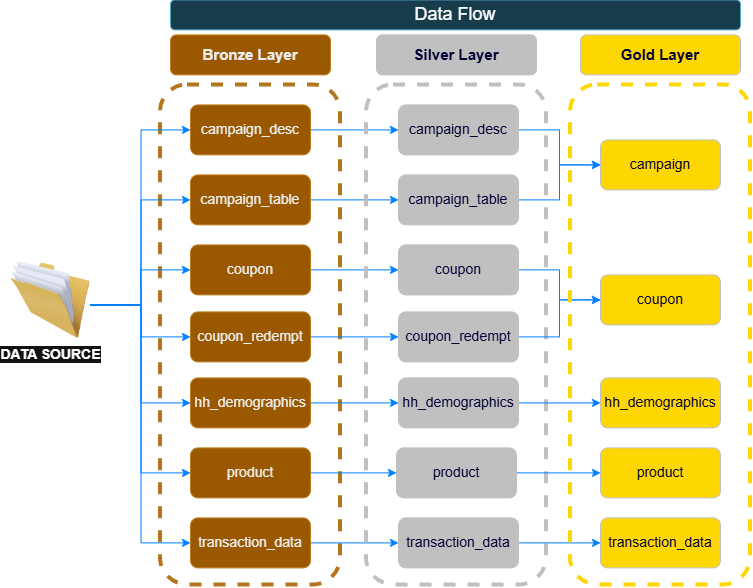

The diagram above was exported from draw.io. Its source (the exported page's mxGraphModel, read from the mxfile embedded in the PNG):
<mxGraphModel dx="2028" dy="701" grid="1" gridSize="10" guides="1" tooltips="1" connect="1" arrows="1" fold="1" page="1" pageScale="1" pageWidth="850" pageHeight="1100" math="0" shadow="0">
  <root>
    <mxCell id="0" />
    <mxCell id="1" parent="0" />
    <mxCell id="u4swYFma3TAW3rlBUvYI-11" parent="1" style="rounded=1;whiteSpace=wrap;html=1;fillColor=none;fontColor=#000000;strokeColor=light-dark(#BD7000,#B4761C);dashed=1;perimeterSpacing=8;strokeWidth=4;" value="" vertex="1">
      <mxGeometry height="500" width="180" x="-590" y="245" as="geometry" />
    </mxCell>
    <mxCell id="CAtlQKOG3vTEivlR7dcB-27" edge="1" parent="1" source="u4swYFma3TAW3rlBUvYI-4" style="edgeStyle=orthogonalEdgeStyle;rounded=0;orthogonalLoop=1;jettySize=auto;html=1;strokeColor=light-dark(#000000,#007FFF);" target="CAtlQKOG3vTEivlR7dcB-3" value="">
      <mxGeometry relative="1" as="geometry" />
    </mxCell>
    <mxCell id="u4swYFma3TAW3rlBUvYI-4" parent="1" style="rounded=1;whiteSpace=wrap;html=1;fillColor=#f0a30a;fontColor=#000000;strokeColor=#BD7000;fontSize=14;" value="campaign_desc" vertex="1">
      <mxGeometry height="50" width="120" x="-560" y="265" as="geometry" />
    </mxCell>
    <mxCell id="CAtlQKOG3vTEivlR7dcB-28" edge="1" parent="1" source="u4swYFma3TAW3rlBUvYI-5" style="edgeStyle=orthogonalEdgeStyle;rounded=0;orthogonalLoop=1;jettySize=auto;html=1;strokeColor=light-dark(#000000,#007FFF);" target="CAtlQKOG3vTEivlR7dcB-4" value="">
      <mxGeometry relative="1" as="geometry" />
    </mxCell>
    <mxCell id="u4swYFma3TAW3rlBUvYI-5" parent="1" style="rounded=1;whiteSpace=wrap;html=1;fillColor=#f0a30a;fontColor=#000000;strokeColor=#BD7000;fontSize=14;" value="campaign_table" vertex="1">
      <mxGeometry height="50" width="120" x="-560" y="335" as="geometry" />
    </mxCell>
    <mxCell id="CAtlQKOG3vTEivlR7dcB-29" edge="1" parent="1" source="u4swYFma3TAW3rlBUvYI-6" style="edgeStyle=orthogonalEdgeStyle;rounded=0;orthogonalLoop=1;jettySize=auto;html=1;strokeColor=light-dark(#000000,#007FFF);" target="CAtlQKOG3vTEivlR7dcB-5" value="">
      <mxGeometry relative="1" as="geometry" />
    </mxCell>
    <mxCell id="u4swYFma3TAW3rlBUvYI-6" parent="1" style="rounded=1;whiteSpace=wrap;html=1;fillColor=#f0a30a;fontColor=#000000;strokeColor=#BD7000;fontSize=14;" value="coupon" vertex="1">
      <mxGeometry height="50" width="120" x="-560" y="405" as="geometry" />
    </mxCell>
    <mxCell id="CAtlQKOG3vTEivlR7dcB-32" edge="1" parent="1" source="u4swYFma3TAW3rlBUvYI-7" style="edgeStyle=orthogonalEdgeStyle;rounded=0;orthogonalLoop=1;jettySize=auto;html=1;strokeColor=light-dark(#000000,#007FFF);" target="CAtlQKOG3vTEivlR7dcB-6" value="">
      <mxGeometry relative="1" as="geometry" />
    </mxCell>
    <mxCell id="u4swYFma3TAW3rlBUvYI-7" parent="1" style="rounded=1;whiteSpace=wrap;html=1;fillColor=#f0a30a;fontColor=#000000;strokeColor=#BD7000;fontSize=14;" value="hh_demographics" vertex="1">
      <mxGeometry height="50" width="120" x="-560" y="538" as="geometry" />
    </mxCell>
    <mxCell id="CAtlQKOG3vTEivlR7dcB-25" edge="1" parent="1" source="u4swYFma3TAW3rlBUvYI-8" style="edgeStyle=orthogonalEdgeStyle;rounded=0;orthogonalLoop=1;jettySize=auto;html=1;exitX=1;exitY=0.5;exitDx=0;exitDy=0;strokeColor=light-dark(#000000,#007FFF);" target="CAtlQKOG3vTEivlR7dcB-7">
      <mxGeometry relative="1" as="geometry" />
    </mxCell>
    <mxCell id="u4swYFma3TAW3rlBUvYI-8" parent="1" style="rounded=1;whiteSpace=wrap;html=1;fillColor=#f0a30a;fontColor=#000000;strokeColor=#BD7000;fontSize=14;" value="product&lt;span style=&quot;color: rgba(0, 0, 0, 0); font-family: monospace; font-size: 0px; text-align: start; white-space: nowrap;&quot;&gt;%3CmxGraphModel%3E%3Croot%3E%3CmxCell%20id%3D%220%22%2F%3E%3CmxCell%20id%3D%221%22%20parent%3D%220%22%2F%3E%3CmxCell%20id%3D%222%22%20parent%3D%221%22%20style%3D%22rounded%3D1%3BwhiteSpace%3Dwrap%3Bhtml%3D1%3BfillColor%3D%23f0a30a%3BfontColor%3D%23000000%3BstrokeColor%3D%23BD7000%3BfontSize%3D14%3B%22%20value%3D%22campaign_table%22%20vertex%3D%221%22%3E%3CmxGeometry%20height%3D%2250%22%20width%3D%22120%22%20x%3D%22160%22%20y%3D%22340%22%20as%3D%22geometry%22%2F%3E%3C%2FmxCell%3E%3C%2Froot%3E%3C%2FmxGraphModel%3E&lt;/span&gt;" vertex="1">
      <mxGeometry height="50" width="120" x="-560" y="608" as="geometry" />
    </mxCell>
    <mxCell id="CAtlQKOG3vTEivlR7dcB-33" edge="1" parent="1" source="u4swYFma3TAW3rlBUvYI-9" style="edgeStyle=orthogonalEdgeStyle;rounded=0;orthogonalLoop=1;jettySize=auto;html=1;strokeColor=light-dark(#000000,#007FFF);" target="CAtlQKOG3vTEivlR7dcB-8" value="">
      <mxGeometry relative="1" as="geometry" />
    </mxCell>
    <mxCell id="u4swYFma3TAW3rlBUvYI-9" parent="1" style="rounded=1;whiteSpace=wrap;html=1;fillColor=#f0a30a;fontColor=#000000;strokeColor=#BD7000;fontSize=14;" value="transaction_data" vertex="1">
      <mxGeometry height="50" width="120" x="-560" y="678" as="geometry" />
    </mxCell>
    <mxCell id="CAtlQKOG3vTEivlR7dcB-31" edge="1" parent="1" source="u4swYFma3TAW3rlBUvYI-10" style="edgeStyle=orthogonalEdgeStyle;rounded=0;orthogonalLoop=1;jettySize=auto;html=1;strokeColor=light-dark(#000000,#007FFF);" target="CAtlQKOG3vTEivlR7dcB-9" value="">
      <mxGeometry relative="1" as="geometry" />
    </mxCell>
    <mxCell id="u4swYFma3TAW3rlBUvYI-10" parent="1" style="rounded=1;whiteSpace=wrap;html=1;fillColor=#f0a30a;fontColor=#000000;strokeColor=#BD7000;fontSize=14;" value="coupon_redempt" vertex="1">
      <mxGeometry height="50" width="120" x="-560" y="472" as="geometry" />
    </mxCell>
    <mxCell id="u4swYFma3TAW3rlBUvYI-12" parent="1" style="rounded=1;whiteSpace=wrap;html=1;fontSize=15;fillColor=#f0a30a;fontColor=#000000;strokeColor=#BD7000;fontStyle=1" value="Bronze Layer" vertex="1">
      <mxGeometry height="40" width="160" x="-580" y="195" as="geometry" />
    </mxCell>
    <mxCell id="94JkpEwPrUjg4g3cCSg--6" edge="1" parent="1" style="edgeStyle=orthogonalEdgeStyle;rounded=0;orthogonalLoop=1;jettySize=auto;html=1;exitX=1;exitY=0.5;exitDx=0;exitDy=0;entryX=0;entryY=0.5;entryDx=0;entryDy=0;strokeColor=light-dark(#000000,#007FFF);" target="u4swYFma3TAW3rlBUvYI-10">
      <mxGeometry relative="1" as="geometry">
        <mxPoint x="-660" y="465" as="sourcePoint" />
      </mxGeometry>
    </mxCell>
    <mxCell id="94JkpEwPrUjg4g3cCSg--11" edge="1" parent="1" style="edgeStyle=orthogonalEdgeStyle;rounded=0;orthogonalLoop=1;jettySize=auto;html=1;exitX=1;exitY=0.5;exitDx=0;exitDy=0;entryX=0;entryY=0.5;entryDx=0;entryDy=0;strokeColor=light-dark(#000000,#007FFF);" target="u4swYFma3TAW3rlBUvYI-5">
      <mxGeometry relative="1" as="geometry">
        <mxPoint x="-660" y="465" as="sourcePoint" />
      </mxGeometry>
    </mxCell>
    <mxCell id="94JkpEwPrUjg4g3cCSg--13" edge="1" parent="1" style="edgeStyle=orthogonalEdgeStyle;rounded=0;orthogonalLoop=1;jettySize=auto;html=1;exitX=1;exitY=0.5;exitDx=0;exitDy=0;entryX=0;entryY=0.5;entryDx=0;entryDy=0;strokeColor=light-dark(#000000,#007FFF);" target="u4swYFma3TAW3rlBUvYI-7">
      <mxGeometry relative="1" as="geometry">
        <mxPoint x="-660" y="465" as="sourcePoint" />
      </mxGeometry>
    </mxCell>
    <mxCell id="94JkpEwPrUjg4g3cCSg--14" edge="1" parent="1" style="edgeStyle=orthogonalEdgeStyle;rounded=0;orthogonalLoop=1;jettySize=auto;html=1;exitX=1;exitY=0.5;exitDx=0;exitDy=0;entryX=0;entryY=0.5;entryDx=0;entryDy=0;strokeColor=light-dark(#000000,#007FFF);" target="u4swYFma3TAW3rlBUvYI-4">
      <mxGeometry relative="1" as="geometry">
        <mxPoint x="-660" y="465" as="sourcePoint" />
      </mxGeometry>
    </mxCell>
    <mxCell id="94JkpEwPrUjg4g3cCSg--15" edge="1" parent="1" style="edgeStyle=orthogonalEdgeStyle;rounded=0;orthogonalLoop=1;jettySize=auto;html=1;exitX=1;exitY=0.5;exitDx=0;exitDy=0;entryX=0;entryY=0.5;entryDx=0;entryDy=0;strokeColor=light-dark(#000000,#007FFF);" target="u4swYFma3TAW3rlBUvYI-8">
      <mxGeometry relative="1" as="geometry">
        <mxPoint x="-660" y="465" as="sourcePoint" />
      </mxGeometry>
    </mxCell>
    <mxCell id="94JkpEwPrUjg4g3cCSg--16" edge="1" parent="1" style="edgeStyle=orthogonalEdgeStyle;rounded=0;orthogonalLoop=1;jettySize=auto;html=1;exitX=1;exitY=0.5;exitDx=0;exitDy=0;entryX=0;entryY=0.5;entryDx=0;entryDy=0;strokeColor=light-dark(#000000,#007FFF);" target="u4swYFma3TAW3rlBUvYI-9">
      <mxGeometry relative="1" as="geometry">
        <mxPoint x="-660" y="465" as="sourcePoint" />
      </mxGeometry>
    </mxCell>
    <mxCell id="94JkpEwPrUjg4g3cCSg--17" edge="1" parent="1" style="edgeStyle=orthogonalEdgeStyle;rounded=0;orthogonalLoop=1;jettySize=auto;html=1;exitX=1;exitY=0.5;exitDx=0;exitDy=0;entryX=0;entryY=0.5;entryDx=0;entryDy=0;strokeColor=light-dark(#000000,#007FFF);" target="u4swYFma3TAW3rlBUvYI-6">
      <mxGeometry relative="1" as="geometry">
        <Array as="points">
          <mxPoint x="-609.48" y="465" />
          <mxPoint x="-609.48" y="452" />
          <mxPoint x="-610" y="452" />
          <mxPoint x="-610" y="430" />
        </Array>
        <mxPoint x="-660" y="465" as="sourcePoint" />
      </mxGeometry>
    </mxCell>
    <mxCell id="94JkpEwPrUjg4g3cCSg--1" parent="1" style="image;html=1;image=img/lib/clip_art/general/Full_Folder_128x128.png" value="&lt;font style=&quot;font-size: 14px;&quot;&gt;&lt;b&gt;DATA SOURCE&lt;/b&gt;&lt;/font&gt;" vertex="1">
      <mxGeometry height="80" width="80" x="-740" y="420" as="geometry" />
    </mxCell>
    <mxCell id="CAtlQKOG3vTEivlR7dcB-2" parent="1" style="rounded=1;whiteSpace=wrap;html=1;fillColor=none;fontColor=#000000;strokeColor=light-dark(#BD7000,#C0C0C0);dashed=1;perimeterSpacing=8;strokeWidth=4;" value="" vertex="1">
      <mxGeometry height="500" width="180" x="-384" y="245" as="geometry" />
    </mxCell>
    <mxCell id="ZIT4S7pLg6KlG19TVmwv-8" edge="1" parent="1" source="CAtlQKOG3vTEivlR7dcB-3" style="edgeStyle=orthogonalEdgeStyle;rounded=0;orthogonalLoop=1;jettySize=auto;html=1;exitX=1;exitY=0.5;exitDx=0;exitDy=0;strokeColor=light-dark(#000000,#007FFF);" target="ZIT4S7pLg6KlG19TVmwv-1">
      <mxGeometry relative="1" as="geometry" />
    </mxCell>
    <mxCell id="CAtlQKOG3vTEivlR7dcB-3" parent="1" style="rounded=1;whiteSpace=wrap;html=1;fillColor=light-dark(#F0A30A,#C0C0C0);fontColor=light-dark(#000000,#000033);strokeColor=light-dark(#BD7000,#C0C0C0);fontSize=14;" value="campaign_desc" vertex="1">
      <mxGeometry height="50" width="120" x="-352" y="265" as="geometry" />
    </mxCell>
    <mxCell id="ZIT4S7pLg6KlG19TVmwv-9" edge="1" parent="1" source="CAtlQKOG3vTEivlR7dcB-4" style="edgeStyle=orthogonalEdgeStyle;rounded=0;orthogonalLoop=1;jettySize=auto;html=1;exitX=1;exitY=0.5;exitDx=0;exitDy=0;entryX=0;entryY=0.5;entryDx=0;entryDy=0;strokeColor=light-dark(#000000,#007FFF);" target="ZIT4S7pLg6KlG19TVmwv-1">
      <mxGeometry relative="1" as="geometry" />
    </mxCell>
    <mxCell id="CAtlQKOG3vTEivlR7dcB-4" parent="1" style="rounded=1;whiteSpace=wrap;html=1;fillColor=light-dark(#F0A30A,#C0C0C0);fontColor=light-dark(#000000,#000033);strokeColor=light-dark(#BD7000,#C0C0C0);fontSize=14;" value="campaign_table" vertex="1">
      <mxGeometry height="50" width="120" x="-352" y="335" as="geometry" />
    </mxCell>
    <mxCell id="ZIT4S7pLg6KlG19TVmwv-18" edge="1" parent="1" source="CAtlQKOG3vTEivlR7dcB-5" style="edgeStyle=orthogonalEdgeStyle;rounded=0;orthogonalLoop=1;jettySize=auto;html=1;exitX=1;exitY=0.5;exitDx=0;exitDy=0;entryX=0;entryY=0.5;entryDx=0;entryDy=0;strokeColor=light-dark(#000000,#007FFF);" target="ZIT4S7pLg6KlG19TVmwv-2">
      <mxGeometry relative="1" as="geometry" />
    </mxCell>
    <mxCell id="CAtlQKOG3vTEivlR7dcB-5" parent="1" style="rounded=1;whiteSpace=wrap;html=1;fillColor=light-dark(#F0A30A,#C0C0C0);fontColor=light-dark(#000000,#000033);strokeColor=light-dark(#BD7000,#C0C0C0);fontSize=14;" value="coupon" vertex="1">
      <mxGeometry height="50" width="120" x="-352" y="405" as="geometry" />
    </mxCell>
    <mxCell id="ZIT4S7pLg6KlG19TVmwv-14" edge="1" parent="1" source="CAtlQKOG3vTEivlR7dcB-6" style="edgeStyle=orthogonalEdgeStyle;rounded=0;orthogonalLoop=1;jettySize=auto;html=1;exitX=1;exitY=0.5;exitDx=0;exitDy=0;strokeColor=light-dark(#000000,#007FFF);" target="ZIT4S7pLg6KlG19TVmwv-3">
      <mxGeometry relative="1" as="geometry" />
    </mxCell>
    <mxCell id="CAtlQKOG3vTEivlR7dcB-6" parent="1" style="rounded=1;whiteSpace=wrap;html=1;fillColor=light-dark(#F0A30A,#C0C0C0);fontColor=light-dark(#000000,#000033);strokeColor=light-dark(#BD7000,#C0C0C0);fontSize=14;" value="hh_demographics" vertex="1">
      <mxGeometry height="50" width="120" x="-352" y="538" as="geometry" />
    </mxCell>
    <mxCell id="ZIT4S7pLg6KlG19TVmwv-15" edge="1" parent="1" source="CAtlQKOG3vTEivlR7dcB-7" style="edgeStyle=orthogonalEdgeStyle;rounded=0;orthogonalLoop=1;jettySize=auto;html=1;exitX=1;exitY=0.5;exitDx=0;exitDy=0;strokeColor=light-dark(#000000,#007FFF);" target="ZIT4S7pLg6KlG19TVmwv-6">
      <mxGeometry relative="1" as="geometry" />
    </mxCell>
    <mxCell id="CAtlQKOG3vTEivlR7dcB-7" parent="1" style="rounded=1;whiteSpace=wrap;html=1;fillColor=light-dark(#F0A30A,#C0C0C0);fontColor=light-dark(#000000,#000033);strokeColor=light-dark(#BD7000,#C0C0C0);fontSize=14;" value="product&lt;span style=&quot;font-family: monospace; font-size: 0px; text-align: start; white-space: nowrap;&quot;&gt;%3CmxGraphModel%3E%3Croot%3E%3CmxCell%20id%3D%220%22%2F%3E%3CmxCell%20id%3D%221%22%20parent%3D%220%22%2F%3E%3CmxCell%20id%3D%222%22%20parent%3D%221%22%20style%3D%22rounded%3D1%3BwhiteSpace%3Dwrap%3Bhtml%3D1%3BfillColor%3D%23f0a30a%3BfontColor%3D%23000000%3BstrokeColor%3D%23BD7000%3BfontSize%3D14%3B%22%20value%3D%22campaign_table%22%20vertex%3D%221%22%3E%3CmxGeometry%20height%3D%2250%22%20width%3D%22120%22%20x%3D%22160%22%20y%3D%22340%22%20as%3D%22geometry%22%2F%3E%3C%2FmxCell%3E%3C%2Froot%3E%3C%2FmxGraphModel%3E&lt;/span&gt;" vertex="1">
      <mxGeometry height="50" width="120" x="-354" y="608" as="geometry" />
    </mxCell>
    <mxCell id="ZIT4S7pLg6KlG19TVmwv-16" edge="1" parent="1" source="CAtlQKOG3vTEivlR7dcB-8" style="edgeStyle=orthogonalEdgeStyle;rounded=0;orthogonalLoop=1;jettySize=auto;html=1;exitX=1;exitY=0.5;exitDx=0;exitDy=0;entryX=0;entryY=0.5;entryDx=0;entryDy=0;strokeColor=light-dark(#000000,#007FFF);" target="ZIT4S7pLg6KlG19TVmwv-7">
      <mxGeometry relative="1" as="geometry" />
    </mxCell>
    <mxCell id="CAtlQKOG3vTEivlR7dcB-8" parent="1" style="rounded=1;whiteSpace=wrap;html=1;fillColor=light-dark(#F0A30A,#C0C0C0);fontColor=light-dark(#000000,#000033);strokeColor=light-dark(#BD7000,#C0C0C0);fontSize=14;" value="transaction_data" vertex="1">
      <mxGeometry height="50" width="120" x="-352" y="678" as="geometry" />
    </mxCell>
    <mxCell id="ZIT4S7pLg6KlG19TVmwv-19" edge="1" parent="1" source="CAtlQKOG3vTEivlR7dcB-9" style="edgeStyle=orthogonalEdgeStyle;rounded=0;orthogonalLoop=1;jettySize=auto;html=1;exitX=1;exitY=0.5;exitDx=0;exitDy=0;entryX=0;entryY=0.5;entryDx=0;entryDy=0;strokeColor=light-dark(#000000,#007FFF);" target="ZIT4S7pLg6KlG19TVmwv-2">
      <mxGeometry relative="1" as="geometry" />
    </mxCell>
    <mxCell id="CAtlQKOG3vTEivlR7dcB-9" parent="1" style="rounded=1;whiteSpace=wrap;html=1;fillColor=light-dark(#F0A30A,#C0C0C0);fontColor=light-dark(#000000,#000033);strokeColor=light-dark(#BD7000,#C0C0C0);fontSize=14;" value="coupon_redempt" vertex="1">
      <mxGeometry height="50" width="120" x="-352" y="472" as="geometry" />
    </mxCell>
    <mxCell id="CAtlQKOG3vTEivlR7dcB-10" parent="1" style="rounded=1;whiteSpace=wrap;html=1;fontSize=15;fillColor=light-dark(#F0A30A,#C0C0C0);fontColor=light-dark(#000000,#000033);strokeColor=light-dark(#BD7000,#C0C0C0);fontStyle=1" value="Silver Layer" vertex="1">
      <mxGeometry height="40" width="160" x="-374" y="195" as="geometry" />
    </mxCell>
    <mxCell id="9qOdzKd8JZUGuTlBitFY-1" parent="1" style="rounded=1;whiteSpace=wrap;html=1;fillColor=none;fontColor=light-dark(#000000,#FFD700);strokeColor=light-dark(#BD7000,#FFD700);dashed=1;perimeterSpacing=8;strokeWidth=4;" value="" vertex="1">
      <mxGeometry height="500" width="180" x="-180" y="245" as="geometry" />
    </mxCell>
    <mxCell id="9qOdzKd8JZUGuTlBitFY-2" parent="1" style="rounded=1;whiteSpace=wrap;html=1;fontSize=15;fillColor=light-dark(#F0A30A,#FFD700);fontColor=light-dark(#000000,#000033);strokeColor=light-dark(#BD7000,#C0C0C0);fontStyle=1" value="Gold Layer" vertex="1">
      <mxGeometry height="40" width="160" x="-170" y="195" as="geometry" />
    </mxCell>
    <mxCell id="ZIT4S7pLg6KlG19TVmwv-1" parent="1" style="rounded=1;whiteSpace=wrap;html=1;fillColor=light-dark(#F0A30A,#FFD700);fontColor=light-dark(#000000,#000033);strokeColor=light-dark(#BD7000,#C0C0C0);fontSize=14;" value="campaign" vertex="1">
      <mxGeometry height="50" width="120" x="-150" y="300" as="geometry" />
    </mxCell>
    <mxCell id="ZIT4S7pLg6KlG19TVmwv-2" parent="1" style="rounded=1;whiteSpace=wrap;html=1;fillColor=light-dark(#F0A30A,#FFD700);fontColor=light-dark(#000000,#000033);strokeColor=light-dark(#BD7000,#C0C0C0);fontSize=14;" value="coupon" vertex="1">
      <mxGeometry height="50" width="120" x="-150" y="435" as="geometry" />
    </mxCell>
    <mxCell id="ZIT4S7pLg6KlG19TVmwv-3" parent="1" style="rounded=1;whiteSpace=wrap;html=1;fillColor=light-dark(#F0A30A,#FFD700);fontColor=light-dark(#000000,#000033);strokeColor=light-dark(#BD7000,#C0C0C0);fontSize=14;" value="hh_demographics" vertex="1">
      <mxGeometry height="50" width="120" x="-150" y="538" as="geometry" />
    </mxCell>
    <mxCell id="ZIT4S7pLg6KlG19TVmwv-6" parent="1" style="rounded=1;whiteSpace=wrap;html=1;fillColor=light-dark(#FFFFFF,#FFD700);fontColor=light-dark(#000000,#000033);strokeColor=light-dark(#BD7000,#C0C0C0);fontSize=14;" value="product" vertex="1">
      <mxGeometry height="50" width="120" x="-150" y="608" as="geometry" />
    </mxCell>
    <mxCell id="ZIT4S7pLg6KlG19TVmwv-7" parent="1" style="rounded=1;whiteSpace=wrap;html=1;fillColor=light-dark(#F0A30A,#FFD700);fontColor=light-dark(#000000,#000033);strokeColor=light-dark(#BD7000,#C0C0C0);fontSize=14;" value="transaction_data" vertex="1">
      <mxGeometry height="50" width="120" x="-150" y="678" as="geometry" />
    </mxCell>
    <mxCell id="ZIT4S7pLg6KlG19TVmwv-17" parent="1" style="rounded=1;whiteSpace=wrap;html=1;fillColor=#b1ddf0;strokeColor=#10739e;fontSize=18;" value="Data Flow" vertex="1">
      <mxGeometry height="30" width="570" x="-580" y="160" as="geometry" />
    </mxCell>
  </root>
</mxGraphModel>